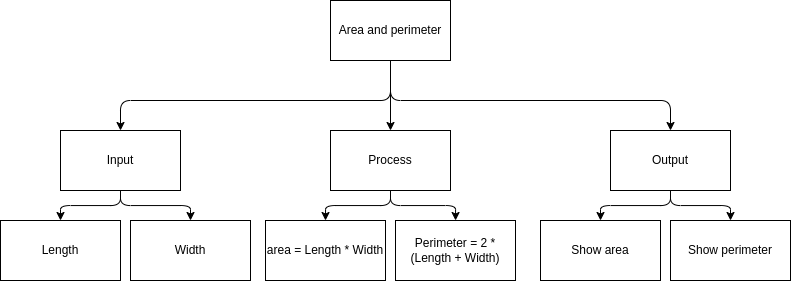

The diagram above was exported from draw.io. Its source (the exported page's mxGraphModel, read from the mxfile embedded in the PNG):
<mxGraphModel dx="1446" dy="682" grid="1" gridSize="10" guides="1" tooltips="1" connect="1" arrows="1" fold="1" page="1" pageScale="1" pageWidth="827" pageHeight="1169" math="0" shadow="0">
  <root>
    <mxCell id="0" />
    <mxCell id="1" parent="0" />
    <mxCell id="10" style="edgeStyle=none;html=1;" edge="1" parent="1" source="2" target="4">
      <mxGeometry relative="1" as="geometry" />
    </mxCell>
    <mxCell id="23" style="edgeStyle=orthogonalEdgeStyle;html=1;entryX=0.5;entryY=0;entryDx=0;entryDy=0;" edge="1" parent="1" source="2" target="3">
      <mxGeometry relative="1" as="geometry">
        <Array as="points">
          <mxPoint x="280" y="220" />
          <mxPoint x="10" y="220" />
        </Array>
      </mxGeometry>
    </mxCell>
    <mxCell id="24" style="edgeStyle=orthogonalEdgeStyle;html=1;entryX=0.5;entryY=0;entryDx=0;entryDy=0;" edge="1" parent="1" source="2" target="5">
      <mxGeometry relative="1" as="geometry">
        <Array as="points">
          <mxPoint x="280" y="220" />
          <mxPoint x="560" y="220" />
        </Array>
      </mxGeometry>
    </mxCell>
    <mxCell id="2" value="Area and perimeter" style="rounded=0;whiteSpace=wrap;html=1;" vertex="1" parent="1">
      <mxGeometry x="220" y="120" width="120" height="60" as="geometry" />
    </mxCell>
    <mxCell id="29" style="edgeStyle=orthogonalEdgeStyle;html=1;entryX=0.5;entryY=0;entryDx=0;entryDy=0;" edge="1" parent="1" source="3" target="13">
      <mxGeometry relative="1" as="geometry" />
    </mxCell>
    <mxCell id="30" style="edgeStyle=orthogonalEdgeStyle;html=1;" edge="1" parent="1" source="3" target="14">
      <mxGeometry relative="1" as="geometry" />
    </mxCell>
    <mxCell id="3" value="Input" style="rounded=0;whiteSpace=wrap;html=1;" vertex="1" parent="1">
      <mxGeometry x="-50" y="250" width="120" height="60" as="geometry" />
    </mxCell>
    <mxCell id="25" style="edgeStyle=orthogonalEdgeStyle;html=1;entryX=0.5;entryY=0;entryDx=0;entryDy=0;" edge="1" parent="1" source="4" target="19">
      <mxGeometry relative="1" as="geometry" />
    </mxCell>
    <mxCell id="26" style="edgeStyle=orthogonalEdgeStyle;html=1;" edge="1" parent="1" source="4" target="20">
      <mxGeometry relative="1" as="geometry" />
    </mxCell>
    <mxCell id="4" value="Process" style="rounded=0;whiteSpace=wrap;html=1;" vertex="1" parent="1">
      <mxGeometry x="220" y="250" width="120" height="60" as="geometry" />
    </mxCell>
    <mxCell id="27" style="edgeStyle=orthogonalEdgeStyle;html=1;entryX=0.5;entryY=0;entryDx=0;entryDy=0;" edge="1" parent="1" source="5" target="21">
      <mxGeometry relative="1" as="geometry" />
    </mxCell>
    <mxCell id="28" style="edgeStyle=orthogonalEdgeStyle;html=1;" edge="1" parent="1" source="5" target="22">
      <mxGeometry relative="1" as="geometry" />
    </mxCell>
    <mxCell id="5" value="Output" style="rounded=0;whiteSpace=wrap;html=1;" vertex="1" parent="1">
      <mxGeometry x="500" y="250" width="120" height="60" as="geometry" />
    </mxCell>
    <mxCell id="13" value="Length" style="rounded=0;whiteSpace=wrap;html=1;" vertex="1" parent="1">
      <mxGeometry x="-110" y="340" width="120" height="60" as="geometry" />
    </mxCell>
    <mxCell id="14" value="Width" style="rounded=0;whiteSpace=wrap;html=1;" vertex="1" parent="1">
      <mxGeometry x="20" y="340" width="120" height="60" as="geometry" />
    </mxCell>
    <mxCell id="19" value="&lt;font style=&quot;font-size: 12px&quot;&gt;area = Length * Width&lt;/font&gt;" style="rounded=0;whiteSpace=wrap;html=1;" vertex="1" parent="1">
      <mxGeometry x="155" y="340" width="120" height="60" as="geometry" />
    </mxCell>
    <mxCell id="20" value="Perimeter = 2 * (Length + Width)" style="rounded=0;whiteSpace=wrap;html=1;" vertex="1" parent="1">
      <mxGeometry x="285" y="340" width="120" height="60" as="geometry" />
    </mxCell>
    <mxCell id="21" value="Show area" style="rounded=0;whiteSpace=wrap;html=1;" vertex="1" parent="1">
      <mxGeometry x="430" y="340" width="120" height="60" as="geometry" />
    </mxCell>
    <mxCell id="22" value="Show perimeter" style="rounded=0;whiteSpace=wrap;html=1;" vertex="1" parent="1">
      <mxGeometry x="560" y="340" width="120" height="60" as="geometry" />
    </mxCell>
  </root>
</mxGraphModel>